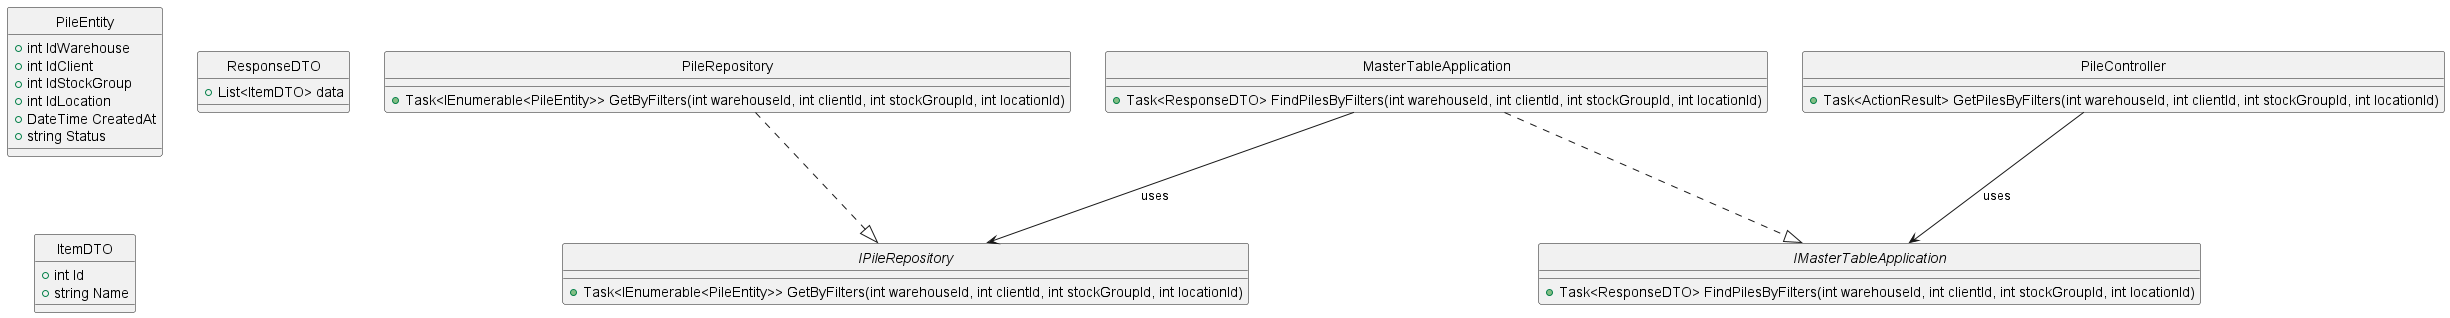

The diagram above was rendered by PlantUML. Its source (embedded in the PNG):
@startuml User Diagram
skinparam style strictuml

' ======= ENTIDADES =======
class PileEntity {
    +int IdWarehouse
    +int IdClient
    +int IdStockGroup
    +int IdLocation
    +DateTime CreatedAt
    +string Status
}

class ResponseDTO {
    +List<ItemDTO> data
}

class ItemDTO {
    +int Id
    +string Name
}

' ======= REPOSITORIO =======
interface IPileRepository {
    +Task<IEnumerable<PileEntity>> GetByFilters(int warehouseId, int clientId, int stockGroupId, int locationId)
}

class PileRepository {
    +Task<IEnumerable<PileEntity>> GetByFilters(int warehouseId, int clientId, int stockGroupId, int locationId)
}

PileRepository ..|> IPileRepository

' ======= APLICACIÓN =======
interface IMasterTableApplication {
    +Task<ResponseDTO> FindPilesByFilters(int warehouseId, int clientId, int stockGroupId, int locationId)
}

class MasterTableApplication {
    +Task<ResponseDTO> FindPilesByFilters(int warehouseId, int clientId, int stockGroupId, int locationId)
}

MasterTableApplication ..|> IMasterTableApplication
MasterTableApplication --> IPileRepository : uses

' ======= CONTROLADOR =======
class PileController {
    +Task<ActionResult> GetPilesByFilters(int warehouseId, int clientId, int stockGroupId, int locationId)
}

PileController --> IMasterTableApplication : uses

@enduml